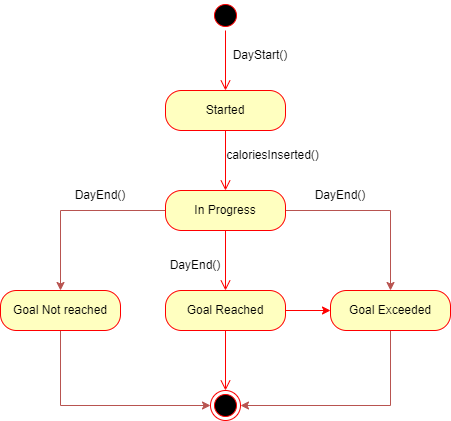

The diagram above was exported from draw.io. Its source (the exported page's mxGraphModel, read from the mxfile embedded in the PNG):
<mxGraphModel dx="2062" dy="1154" grid="1" gridSize="10" guides="1" tooltips="1" connect="1" arrows="1" fold="1" page="1" pageScale="1" pageWidth="850" pageHeight="1100" math="0" shadow="0">
  <root>
    <mxCell id="wOipxhUPcQbvYiGUWgRs-0" />
    <mxCell id="wOipxhUPcQbvYiGUWgRs-1" parent="wOipxhUPcQbvYiGUWgRs-0" />
    <mxCell id="7pwsiDwLVi0ccVzTKGtB-0" value="" style="ellipse;html=1;shape=startState;fillColor=#000000;strokeColor=#ff0000;" parent="wOipxhUPcQbvYiGUWgRs-1" vertex="1">
      <mxGeometry x="410" y="270" width="30" height="30" as="geometry" />
    </mxCell>
    <mxCell id="7pwsiDwLVi0ccVzTKGtB-1" value="" style="edgeStyle=orthogonalEdgeStyle;html=1;verticalAlign=bottom;endArrow=open;endSize=8;strokeColor=#ff0000;rounded=0;" parent="wOipxhUPcQbvYiGUWgRs-1" source="7pwsiDwLVi0ccVzTKGtB-0" edge="1">
      <mxGeometry relative="1" as="geometry">
        <mxPoint x="425" y="360" as="targetPoint" />
      </mxGeometry>
    </mxCell>
    <mxCell id="kKzw4YZ0jcP4X-mAH_8K-0" value="Started" style="rounded=1;whiteSpace=wrap;html=1;arcSize=40;fontColor=#000000;fillColor=#ffffc0;strokeColor=#ff0000;" parent="wOipxhUPcQbvYiGUWgRs-1" vertex="1">
      <mxGeometry x="365" y="360" width="120" height="40" as="geometry" />
    </mxCell>
    <mxCell id="kKzw4YZ0jcP4X-mAH_8K-1" value="" style="edgeStyle=orthogonalEdgeStyle;html=1;verticalAlign=bottom;endArrow=open;endSize=8;strokeColor=#ff0000;rounded=0;" parent="wOipxhUPcQbvYiGUWgRs-1" source="kKzw4YZ0jcP4X-mAH_8K-0" edge="1">
      <mxGeometry relative="1" as="geometry">
        <mxPoint x="425" y="460" as="targetPoint" />
      </mxGeometry>
    </mxCell>
    <mxCell id="kKzw4YZ0jcP4X-mAH_8K-11" style="edgeStyle=orthogonalEdgeStyle;rounded=0;orthogonalLoop=1;jettySize=auto;html=1;entryX=0.5;entryY=0;entryDx=0;entryDy=0;startArrow=none;startFill=0;endArrow=classic;endFill=1;fillColor=#f8cecc;strokeColor=#b85450;" parent="wOipxhUPcQbvYiGUWgRs-1" source="kKzw4YZ0jcP4X-mAH_8K-2" target="kKzw4YZ0jcP4X-mAH_8K-6" edge="1">
      <mxGeometry relative="1" as="geometry" />
    </mxCell>
    <mxCell id="kKzw4YZ0jcP4X-mAH_8K-12" style="edgeStyle=orthogonalEdgeStyle;rounded=0;orthogonalLoop=1;jettySize=auto;html=1;entryX=0.5;entryY=0;entryDx=0;entryDy=0;startArrow=none;startFill=0;endArrow=classic;endFill=1;fillColor=#f8cecc;strokeColor=#b85450;" parent="wOipxhUPcQbvYiGUWgRs-1" source="kKzw4YZ0jcP4X-mAH_8K-2" target="kKzw4YZ0jcP4X-mAH_8K-8" edge="1">
      <mxGeometry relative="1" as="geometry" />
    </mxCell>
    <mxCell id="kKzw4YZ0jcP4X-mAH_8K-2" value="In Progress" style="rounded=1;whiteSpace=wrap;html=1;arcSize=40;fontColor=#000000;fillColor=#ffffc0;strokeColor=#ff0000;" parent="wOipxhUPcQbvYiGUWgRs-1" vertex="1">
      <mxGeometry x="365" y="460" width="120" height="40" as="geometry" />
    </mxCell>
    <mxCell id="kKzw4YZ0jcP4X-mAH_8K-3" value="" style="edgeStyle=orthogonalEdgeStyle;html=1;verticalAlign=bottom;endArrow=open;endSize=8;strokeColor=#ff0000;rounded=0;" parent="wOipxhUPcQbvYiGUWgRs-1" source="kKzw4YZ0jcP4X-mAH_8K-2" edge="1">
      <mxGeometry relative="1" as="geometry">
        <mxPoint x="425" y="560" as="targetPoint" />
      </mxGeometry>
    </mxCell>
    <mxCell id="kKzw4YZ0jcP4X-mAH_8K-4" value="Goal Reached" style="rounded=1;whiteSpace=wrap;html=1;arcSize=40;fontColor=#000000;fillColor=#ffffc0;strokeColor=#ff0000;" parent="wOipxhUPcQbvYiGUWgRs-1" vertex="1">
      <mxGeometry x="365" y="560" width="120" height="40" as="geometry" />
    </mxCell>
    <mxCell id="kKzw4YZ0jcP4X-mAH_8K-5" value="" style="edgeStyle=orthogonalEdgeStyle;html=1;verticalAlign=bottom;endArrow=open;endSize=8;strokeColor=#ff0000;rounded=0;" parent="wOipxhUPcQbvYiGUWgRs-1" source="kKzw4YZ0jcP4X-mAH_8K-4" edge="1">
      <mxGeometry relative="1" as="geometry">
        <mxPoint x="425" y="660" as="targetPoint" />
      </mxGeometry>
    </mxCell>
    <mxCell id="kKzw4YZ0jcP4X-mAH_8K-15" style="edgeStyle=orthogonalEdgeStyle;rounded=0;orthogonalLoop=1;jettySize=auto;html=1;entryX=1;entryY=0.5;entryDx=0;entryDy=0;startArrow=none;startFill=0;endArrow=classic;endFill=1;fillColor=#f8cecc;strokeColor=#b85450;" parent="wOipxhUPcQbvYiGUWgRs-1" source="kKzw4YZ0jcP4X-mAH_8K-6" target="kKzw4YZ0jcP4X-mAH_8K-13" edge="1">
      <mxGeometry relative="1" as="geometry">
        <Array as="points">
          <mxPoint x="590" y="675" />
        </Array>
      </mxGeometry>
    </mxCell>
    <mxCell id="kKzw4YZ0jcP4X-mAH_8K-6" value="Goal Exceeded" style="rounded=1;whiteSpace=wrap;html=1;arcSize=40;fontColor=#000000;fillColor=#ffffc0;strokeColor=#ff0000;" parent="wOipxhUPcQbvYiGUWgRs-1" vertex="1">
      <mxGeometry x="530" y="560" width="120" height="40" as="geometry" />
    </mxCell>
    <mxCell id="kKzw4YZ0jcP4X-mAH_8K-7" value="" style="edgeStyle=orthogonalEdgeStyle;html=1;verticalAlign=bottom;endArrow=none;endSize=8;strokeColor=#ff0000;rounded=0;entryX=1;entryY=0.5;entryDx=0;entryDy=0;startArrow=classic;startFill=1;endFill=0;" parent="wOipxhUPcQbvYiGUWgRs-1" source="kKzw4YZ0jcP4X-mAH_8K-6" target="kKzw4YZ0jcP4X-mAH_8K-4" edge="1">
      <mxGeometry relative="1" as="geometry">
        <mxPoint x="570" y="660" as="targetPoint" />
      </mxGeometry>
    </mxCell>
    <mxCell id="kKzw4YZ0jcP4X-mAH_8K-14" style="edgeStyle=orthogonalEdgeStyle;rounded=0;orthogonalLoop=1;jettySize=auto;html=1;entryX=0;entryY=0.5;entryDx=0;entryDy=0;startArrow=none;startFill=0;endArrow=classic;endFill=1;fillColor=#f8cecc;strokeColor=#b85450;" parent="wOipxhUPcQbvYiGUWgRs-1" source="kKzw4YZ0jcP4X-mAH_8K-8" target="kKzw4YZ0jcP4X-mAH_8K-13" edge="1">
      <mxGeometry relative="1" as="geometry">
        <Array as="points">
          <mxPoint x="260" y="675" />
        </Array>
      </mxGeometry>
    </mxCell>
    <mxCell id="kKzw4YZ0jcP4X-mAH_8K-8" value="Goal Not reached" style="rounded=1;whiteSpace=wrap;html=1;arcSize=40;fontColor=#000000;fillColor=#ffffc0;strokeColor=#ff0000;" parent="wOipxhUPcQbvYiGUWgRs-1" vertex="1">
      <mxGeometry x="200" y="560" width="120" height="40" as="geometry" />
    </mxCell>
    <mxCell id="kKzw4YZ0jcP4X-mAH_8K-13" value="" style="ellipse;html=1;shape=endState;fillColor=#000000;strokeColor=#ff0000;" parent="wOipxhUPcQbvYiGUWgRs-1" vertex="1">
      <mxGeometry x="410" y="660" width="30" height="30" as="geometry" />
    </mxCell>
    <mxCell id="njRarU0VwF-O2NDCGXeC-2" value="DayStart()" style="text;html=1;strokeColor=none;fillColor=none;align=center;verticalAlign=middle;whiteSpace=wrap;rounded=0;fontFamily=Helvetica;fontSize=12;fontColor=default;" parent="wOipxhUPcQbvYiGUWgRs-1" vertex="1">
      <mxGeometry x="430" y="310" width="60" height="30" as="geometry" />
    </mxCell>
    <mxCell id="njRarU0VwF-O2NDCGXeC-3" value="DayEnd()" style="text;html=1;strokeColor=none;fillColor=none;align=center;verticalAlign=middle;whiteSpace=wrap;rounded=0;fontFamily=Helvetica;fontSize=12;fontColor=default;" parent="wOipxhUPcQbvYiGUWgRs-1" vertex="1">
      <mxGeometry x="270" y="450" width="60" height="30" as="geometry" />
    </mxCell>
    <mxCell id="njRarU0VwF-O2NDCGXeC-4" value="DayEnd()" style="text;html=1;strokeColor=none;fillColor=none;align=center;verticalAlign=middle;whiteSpace=wrap;rounded=0;fontFamily=Helvetica;fontSize=12;fontColor=default;" parent="wOipxhUPcQbvYiGUWgRs-1" vertex="1">
      <mxGeometry x="365" y="520" width="60" height="30" as="geometry" />
    </mxCell>
    <mxCell id="njRarU0VwF-O2NDCGXeC-5" value="DayEnd()" style="text;html=1;strokeColor=none;fillColor=none;align=center;verticalAlign=middle;whiteSpace=wrap;rounded=0;fontFamily=Helvetica;fontSize=12;fontColor=default;" parent="wOipxhUPcQbvYiGUWgRs-1" vertex="1">
      <mxGeometry x="510" y="450" width="60" height="30" as="geometry" />
    </mxCell>
    <mxCell id="njRarU0VwF-O2NDCGXeC-7" value="caloriesInserted()" style="text;html=1;strokeColor=none;fillColor=none;align=center;verticalAlign=middle;whiteSpace=wrap;rounded=0;fontFamily=Helvetica;fontSize=12;fontColor=default;" parent="wOipxhUPcQbvYiGUWgRs-1" vertex="1">
      <mxGeometry x="425" y="410" width="95" height="30" as="geometry" />
    </mxCell>
  </root>
</mxGraphModel>